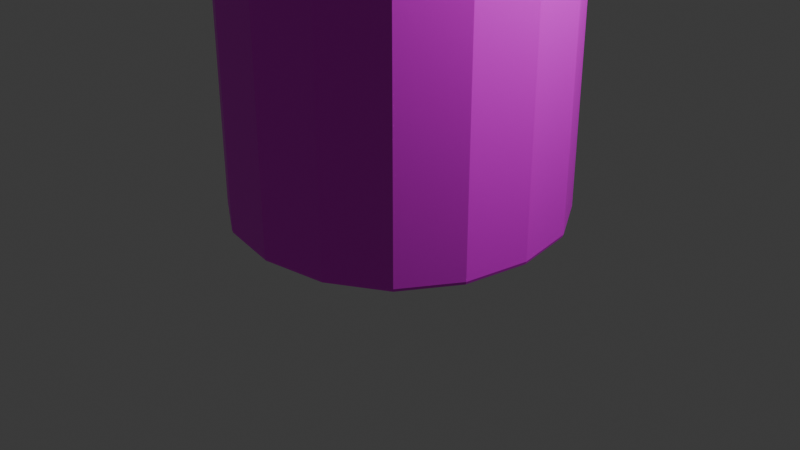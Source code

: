 # Source: building_gatherer.blend  (saved by Blender 4.5.90; exported with 4.5.12 LTS)
import bpy
from mathutils import Matrix  # noqa: F401  (used for matrix-valued properties, if any)

bpy.ops.wm.read_factory_settings(use_empty=True)
scene = bpy.context.scene
scene.name = 'Scene'

# ---- collections
col_collection = bpy.data.collections.new('Collection'); scene.collection.children.link(col_collection)

# ---- images (referenced by path relative to the original .blend; pixels are not part of the script)
import os
ASSET_DIR = os.environ.get("B2B_ASSET_DIR", "")  # directory of the original .blend (textures are referenced by path, not embedded)
HERE = os.path.dirname(os.path.abspath(__file__))  # packed textures are extracted next to this script under _unpacked/

def load_image(name, relpath, width, height, colorspace="sRGB"):
    """Load a texture the original file referenced (path relative to the .blend, or extracted next to this script)."""
    p = next((c for c in (os.path.join(HERE, relpath), os.path.join(ASSET_DIR, relpath)) if relpath and os.path.exists(c)), "")
    if p:
        img = bpy.data.images.load(p, check_existing=True)
        img.name = name
    else:  # same state as the original file: an image datablock whose file is absent (Cycles renders it pink)
        img = bpy.data.images.new(name, width, height)
        img.source = "FILE"
        img.filepath = "//" + (relpath or name)
    img.colorspace_settings.name = colorspace
    return img
img_palette256_png = load_image('palette256.png', 'palette256.png', 1024, 1024, 'sRGB')

# ---- materials (node trees are filled in below, after node groups)
mat_material = bpy.data.materials.new('Material')
mat_material.alpha_threshold = 0.0
mat_material.roughness = 0.5
mat_material.line_color = (0.0, 0.0, 0.0, 1.0)

# ---- material node trees
mat_material.use_nodes = True; mat_material.node_tree.nodes.clear()
_N = mat_material.node_tree.nodes; _L = mat_material.node_tree.links
n0 = _N.new('ShaderNodeOutputMaterial'); n0.name = 'Material Output'; n0.location = (200, 100)
n1 = _N.new('ShaderNodeBsdfPrincipled'); n1.name = 'Principled BSDF'; n1.location = (-200, 100)
n1.inputs[3].default_value = 1.45
n2 = _N.new('ShaderNodeTexImage'); n2.name = 'Image Texture'; n2.location = (-490, 71)
n2.image = img_palette256_png
_L.new(n1.outputs[0], n0.inputs[0])
_L.new(n2.outputs[0], n1.inputs[0])
n0.is_active_output = True

# ---- world
world_world = bpy.data.worlds.new('World'); scene.world = world_world
world_world.use_nodes = True; world_world.node_tree.nodes.clear()
_N = world_world.node_tree.nodes; _L = world_world.node_tree.links
n0 = _N.new('ShaderNodeOutputWorld'); n0.name = 'World Output'; n0.location = (200, 100)
n1 = _N.new('ShaderNodeBackground'); n1.name = 'Background'; n1.location = (-200, 100)
n1.inputs[0].default_value = (0.05088, 0.05088, 0.05088, 1.0)
_L.new(n1.outputs[0], n0.inputs[0])
n0.is_active_output = True
world_world.color = (0.05088, 0.05088, 0.05088)
world_world.sun_shadow_jitter_overblur = 0.0

# ---- cameras
cam_camera = bpy.data.cameras.new('Camera')
cam_camera.clip_end = 100.0
cam_camera.ortho_scale = 7.314

# ---- lights
light_light = bpy.data.lights.new('Light', 'POINT')
light_light.energy = 1000.0
light_light.shadow_soft_size = 0.1

# ---- meshes
me_cube = bpy.data.meshes.new('Cube')
me_cube.from_pydata([(1.837, 1.834, 3.676), (1.838, 1.838, 0.0), (1.837, -1.842, 3.676), (1.838, -1.838, 0.0), (-1.838, 1.838, 3.676), (-1.838, 1.838, 0.0), (-1.838, -1.838, 3.676), (-1.838, -1.838, 0.0), (2.137, -2.137, 3.79), (-2.137, -2.137, 3.79), (2.137, 2.137, 3.79), (-2.137, 2.137, 3.79), (0.0, 0.0, 6.277), (0.0, 0.0, 6.277), (0.0, 0.0, 6.277), (0.0, 0.0, 6.277), (0.7087, 1.153, 1.976), (0.7087, 1.153, 0.0), (-0.7087, 1.153, 1.976), (-0.7087, 1.153, 0.0), (0.7087, 2.026, 0.0), (-0.7087, 2.026, 0.0), (0.7087, 2.026, 1.976), (-0.7087, 2.026, 1.976), (-2.033, 2.033, 3.912), (2.033, 2.033, 3.912), (2.033, -2.033, 3.912), (-2.033, -2.033, 3.912), (1.838, 1.838, 0.201), (-1.838, -1.838, 0.201), (1.838, -1.838, 0.201), (-1.838, 1.838, 0.201), (-1.838, -1.838, 3.611), (1.837, 1.834, 3.611), (1.837, -1.842, 3.611), (-1.838, 1.838, 3.611), (-0.7087, 1.153, 1.976), (-0.7087, 1.153, 0.0), (0.7087, 1.153, 0.0), (0.7087, 1.153, 1.976), (0.7087, 1.153, 0.06401), (-0.7087, 1.153, 0.06401), (0.7087, 2.026, 0.06401), (-0.7087, 2.026, 0.06401), (0.7087, 1.153, 0.06401), (-0.7087, 1.153, 0.06401), (1.838, 1.838, 0.201), (1.838, -1.838, 0.201), (-1.838, 1.838, 0.201), (-1.838, -1.838, 0.201), (0.0, 0.0, 6.277), (0.0, 0.0, 6.277), (-2.033, 2.033, 3.912), (-2.033, -2.033, 3.912), (0.2065, 0.0, 8.799), (0.2065, 0.0, 8.799), (0.2065, 0.0, 8.799), (0.2065, 0.0, 8.799), (-3.066, 3.272, 4.992), (-3.066, -3.272, 4.992), (3.479, 3.272, 4.992), (3.479, -3.272, 4.992), (0.2065, 0.0, 8.799), (0.2065, 0.0, 8.799), (-3.066, 3.272, 4.992), (-3.066, -3.272, 4.992)], [], [(4, 6, 9, 11), (34, 2, 6, 32), (32, 6, 4, 35), (5, 1, 3, 7), (33, 0, 2, 34), (35, 4, 0, 33), (25, 24, 58, 60), (2, 0, 10, 8), (0, 4, 11, 10), (6, 2, 8, 9), (14, 15, 13, 12), (15, 14, 56, 57), (15, 24, 52, 51), (53, 50, 62, 65), (41, 40, 16, 18), (43, 23, 22, 42), (45, 36, 23, 43), (38, 37, 21, 20), (36, 39, 22, 23), (44, 38, 20, 42), (9, 8, 26, 27), (11, 9, 27, 24), (8, 10, 25, 26), (10, 11, 24, 25), (5, 31, 28, 1), (1, 28, 30, 3), (7, 29, 31, 5), (3, 30, 29, 7), (48, 35, 33, 46), (46, 33, 34, 47), (49, 32, 35, 48), (47, 34, 32, 49), (40, 17, 38, 44), (18, 16, 39, 36), (17, 19, 37, 38), (41, 18, 36, 45), (19, 41, 45, 37), (16, 40, 44, 39), (39, 44, 42, 22), (37, 45, 43, 21), (21, 43, 42, 20), (19, 17, 40, 41), (30, 47, 49, 29), (29, 49, 48, 31), (28, 46, 47, 30), (31, 48, 46, 28), (26, 25, 60, 61), (13, 15, 51, 50), (27, 13, 50, 53), (24, 27, 53, 52), (60, 58, 57, 56), (61, 60, 56, 54), (59, 61, 54, 55), (64, 65, 62, 63), (12, 13, 55, 54), (52, 53, 65, 64), (13, 27, 59, 55), (27, 26, 61, 59), (24, 15, 57, 58), (50, 51, 63, 62), (14, 12, 54, 56), (51, 52, 64, 63)])
_uv = me_cube.uv_layers.new(name='UVMap')
_uv.uv.foreach_set('vector', [0.4555, 0.9593, 0.4825, 0.9593, 0.4825, 0.9863, 0.4555, 0.9863, 0.1008, 0.01202, 0.1013, 0.01202, 0.1013, 0.03926, 0.1008, 0.03926, 0.1008, 0.01202, 0.1013, 0.01202, 0.1013, 0.03926, 0.1008, 0.03926, 0.2027, 0.01667, 0.2299, 0.01667, 0.2299, 0.04391, 0.2027, 0.04391, 0.1008, 0.01202, 0.1013, 0.01202, 0.1013, 0.03926, 0.1008, 0.03926, 0.1008, 0.01202, 0.1013, 0.01202, 0.1013, 0.03926, 0.1008, 0.03926, 0.4555, 0.9606, 0.4825, 0.9606, 0.4825, 0.9606, 0.4555, 0.9606, 0.4555, 0.9593, 0.4825, 0.9593, 0.4825, 0.9863, 0.4555, 0.9863, 0.4555, 0.9593, 0.4825, 0.9593, 0.4825, 0.9863, 0.4555, 0.9863, 0.4555, 0.9593, 0.4825, 0.9593, 0.4825, 0.9863, 0.4555, 0.9863, 0.4555, 0.9593, 0.4825, 0.9593, 0.4825, 0.9863, 0.4555, 0.9863, 0.4825, 0.9593, 0.4555, 0.9593, 0.4555, 0.9593, 0.4825, 0.9593, 0.4825, 0.9863, 0.4825, 0.9606, 0.4825, 0.9606, 0.4825, 0.9863, 0.4555, 0.9606, 0.4555, 0.9863, 0.4555, 0.9863, 0.4555, 0.9606, 0.0, 0.0324, 1.0, 0.0324, 1.0, 1.0, 0.0, 1.0, 0.204, 0.07909, 0.2295, 0.07909, 0.2295, 0.1055, 0.2163, 0.1055, 0.204, 0.07909, 0.2295, 0.07909, 0.2295, 0.1055, 0.204, 0.1055, 0.2031, 0.07909, 0.2295, 0.07909, 0.2295, 0.1055, 0.2031, 0.1055, 0.2031, 0.07909, 0.2295, 0.07909, 0.2295, 0.1055, 0.2031, 0.1055, 0.2287, 0.07909, 0.2295, 0.07909, 0.2295, 0.1055, 0.2163, 0.1055, 0.4555, 0.9593, 0.4825, 0.9593, 0.4825, 0.9606, 0.4555, 0.9606, 0.4555, 0.9593, 0.4825, 0.9593, 0.4825, 0.9606, 0.4555, 0.9606, 0.4555, 0.9593, 0.4825, 0.9593, 0.4825, 0.9606, 0.4555, 0.9606, 0.4555, 0.9593, 0.4825, 0.9593, 0.4825, 0.9606, 0.4555, 0.9606, 0.2027, 0.01667, 0.2042, 0.01667, 0.2042, 0.04391, 0.2027, 0.04391, 0.2027, 0.01667, 0.2042, 0.01667, 0.2042, 0.04391, 0.2027, 0.04391, 0.2027, 0.01667, 0.2042, 0.01667, 0.2042, 0.04391, 0.2027, 0.04391, 0.2027, 0.01667, 0.2042, 0.01667, 0.2042, 0.04391, 0.2027, 0.04391, 0.07087, 0.06938, 0.09614, 0.06938, 0.09614, 0.09661, 0.07087, 0.09661, 0.07087, 0.06938, 0.09614, 0.06938, 0.09614, 0.09661, 0.07087, 0.09661, 0.07087, 0.06938, 0.09614, 0.06938, 0.09614, 0.09661, 0.07087, 0.09661, 0.07087, 0.06938, 0.09614, 0.06938, 0.09614, 0.09661, 0.07087, 0.09661, 1.0, 0.0324, 1.0, 0.0, 1.0, 0.0, 1.0, 0.0324, 0.2031, 0.07909, 0.2295, 0.07909, 0.2295, 0.07909, 0.2031, 0.07909, 0.2031, 0.07909, 0.2295, 0.07909, 0.2295, 0.07909, 0.2031, 0.07909, 0.0, 0.0324, 0.0, 1.0, 0.0, 1.0, 0.0, 0.0324, 0.0, 0.0, 0.0, 0.0324, 0.0, 0.0324, 0.0, 0.0, 1.0, 1.0, 1.0, 0.0324, 1.0, 0.0324, 1.0, 1.0, 0.2031, 0.07909, 0.2287, 0.07909, 0.2163, 0.1055, 0.2031, 0.1055, 0.2031, 0.07909, 0.204, 0.07909, 0.204, 0.1055, 0.2031, 0.1055, 0.2031, 0.07909, 0.204, 0.07909, 0.2163, 0.1055, 0.2031, 0.1055, 0.0, 0.0, 1.0, 0.0, 1.0, 0.0324, 0.0, 0.0324, 0.07552, 0.01202, 0.07552, 0.01202, 0.07552, 0.03926, 0.07552, 0.03926, 0.07552, 0.01202, 0.07552, 0.01202, 0.07552, 0.03926, 0.07552, 0.03926, 0.07552, 0.01202, 0.07552, 0.01202, 0.07552, 0.03926, 0.07552, 0.03926, 0.07552, 0.01202, 0.07552, 0.01202, 0.07552, 0.03926, 0.07552, 0.03926, 0.4555, 0.9606, 0.4825, 0.9606, 0.4825, 0.9606, 0.4555, 0.9606, 0.4825, 0.9863, 0.4825, 0.9593, 0.4825, 0.9593, 0.4825, 0.9863, 0.4555, 0.9606, 0.4555, 0.9863, 0.4555, 0.9863, 0.4555, 0.9606, 0.4555, 0.9606, 0.4825, 0.9606, 0.4825, 0.9606, 0.4555, 0.9606, 0.4555, 0.9606, 0.4825, 0.9606, 0.4825, 0.9863, 0.4555, 0.9863, 0.4555, 0.9606, 0.4825, 0.9606, 0.4825, 0.9863, 0.4555, 0.9863, 0.4555, 0.9606, 0.4825, 0.9606, 0.4825, 0.9863, 0.4555, 0.9863, 0.4555, 0.9606, 0.4825, 0.9606, 0.4825, 0.9863, 0.4555, 0.9863, 0.4555, 0.9863, 0.4825, 0.9863, 0.4825, 0.9863, 0.4555, 0.9863, 0.4555, 0.9606, 0.4825, 0.9606, 0.4825, 0.9606, 0.4555, 0.9606, 0.4555, 0.9863, 0.4555, 0.9606, 0.4555, 0.9606, 0.4555, 0.9863, 0.4555, 0.9606, 0.4825, 0.9606, 0.4825, 0.9606, 0.4555, 0.9606, 0.4825, 0.9606, 0.4825, 0.9863, 0.4825, 0.9863, 0.4825, 0.9606, 0.4825, 0.9863, 0.4825, 0.9593, 0.4825, 0.9593, 0.4825, 0.9863, 0.4555, 0.9593, 0.4555, 0.9863, 0.4555, 0.9863, 0.4555, 0.9593, 0.4825, 0.9863, 0.4825, 0.9606, 0.4825, 0.9606, 0.4825, 0.9863])
me_cube.materials.append(mat_material)
me_cube.use_mirror_vertex_groups = False
me_cube.update()

# ---- objects
ob_cube = bpy.data.objects.new('Cube', me_cube)
ob_light = bpy.data.objects.new('Light', light_light)
ob_camera = bpy.data.objects.new('Camera', cam_camera)

# ---- transforms, parenting, visibility, modifiers, constraints
ob_cube.location = (0.0, 0.0, 0.0)
ob_cube.lock_rotations_4d = False
ob_cube.empty_display_type = 'ARROWS'
ob_cube.lineart.crease_threshold = 0.0
_m = ob_cube.modifiers.new('Subdivision', 'SUBSURF')
ob_light.location = (4.076, 1.005, 5.904)
ob_light.rotation_euler = (0.6503, 0.05522, 1.866)
ob_light.lock_rotations_4d = False
ob_light.empty_display_type = 'ARROWS'
ob_light.color = (0.0, 0.0, 0.0, 0.0)
ob_light.lineart.crease_threshold = 0.0
ob_camera.location = (7.359, -6.926, 4.958)
ob_camera.rotation_euler = (1.109, 0.0, 0.8149)
ob_camera.lock_rotations_4d = False
ob_camera.empty_display_type = 'ARROWS'
ob_camera.color = (0.0, 0.0, 0.0, 0.0)
ob_camera.display_type = 'WIRE'
ob_camera.lineart.crease_threshold = 0.0

# ---- collection membership
col_collection.objects.link(ob_cube)
col_collection.objects.link(ob_light)
col_collection.objects.link(ob_camera)

# ---- scene / render settings (as saved in the file)
scene.camera = ob_camera
scene.frame_start = 1; scene.frame_end = 250; scene.frame_set(1)
scene.render.engine = 'BLENDER_EEVEE_NEXT'
bpy.context.view_layer.update()
